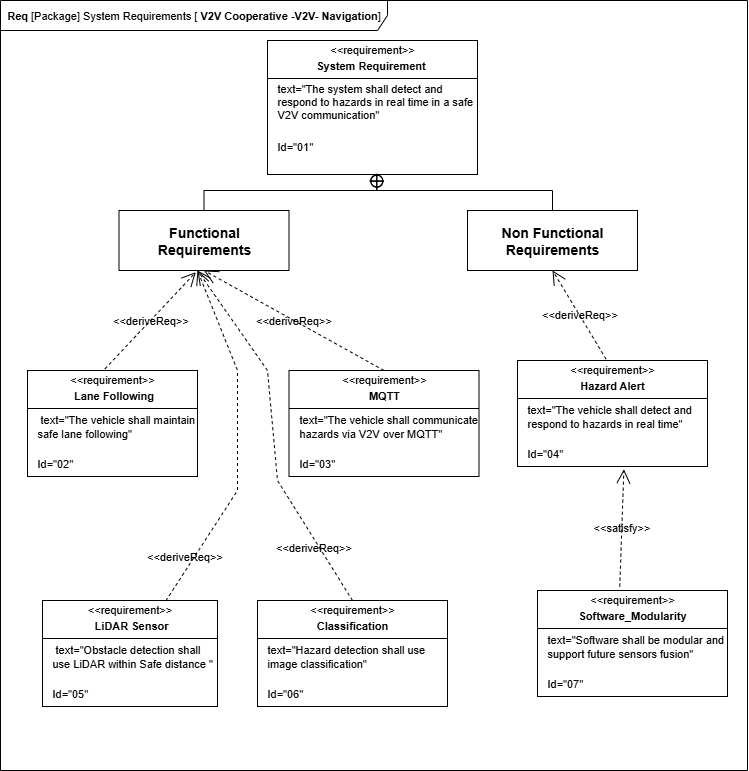

The diagram above was exported from draw.io. Its source (the exported page's mxGraphModel, read from the mxfile embedded in the PNG):
<mxGraphModel dx="1091" dy="613" grid="1" gridSize="10" guides="1" tooltips="1" connect="1" arrows="1" fold="1" page="1" pageScale="1" pageWidth="827" pageHeight="1169" math="0" shadow="0">
  <root>
    <mxCell id="0" />
    <mxCell id="1" parent="0" />
    <mxCell id="mPgQsxYJiPaG7lfjC5M3-1" value="&lt;font&gt;&lt;b&gt;Req &lt;/b&gt;[Package] System Requirements [ &lt;b&gt;V2V Cooperative -V2V- Navigation&lt;/b&gt;&lt;span style=&quot;background-color: transparent; color: light-dark(rgb(0, 0, 0), rgb(255, 255, 255));&quot;&gt;]&lt;/span&gt;&lt;/font&gt;" style="shape=umlFrame;whiteSpace=wrap;html=1;pointerEvents=0;width=387;height=30;strokeWidth=1;fontSize=11;labelBackgroundColor=none;rounded=0;" vertex="1" parent="1">
      <mxGeometry x="33" y="230" width="747" height="770" as="geometry" />
    </mxCell>
    <mxCell id="mPgQsxYJiPaG7lfjC5M3-2" value="" style="fontStyle=1;align=center;verticalAlign=middle;childLayout=stackLayout;horizontal=1;horizontalStack=0;resizeParent=1;resizeParentMax=0;resizeLast=0;marginBottom=0;strokeWidth=1;fontSize=11;labelBackgroundColor=none;rounded=0;" vertex="1" parent="1">
      <mxGeometry x="300" y="270" width="210" height="134" as="geometry" />
    </mxCell>
    <mxCell id="mPgQsxYJiPaG7lfjC5M3-3" value="&amp;lt;&amp;lt;requirement&amp;gt;&amp;gt;" style="html=1;align=center;spacing=0;verticalAlign=middle;strokeColor=none;fillColor=none;whiteSpace=wrap;spacingTop=3;strokeWidth=1;fontSize=11;labelBackgroundColor=none;rounded=0;" vertex="1" parent="mPgQsxYJiPaG7lfjC5M3-2">
      <mxGeometry width="210" height="16" as="geometry" />
    </mxCell>
    <mxCell id="mPgQsxYJiPaG7lfjC5M3-4" value="System Requirement&amp;nbsp;" style="html=1;align=center;spacing=0;verticalAlign=middle;strokeColor=none;fillColor=none;whiteSpace=wrap;fontStyle=1;strokeWidth=1;fontSize=11;labelBackgroundColor=none;rounded=0;" vertex="1" parent="mPgQsxYJiPaG7lfjC5M3-2">
      <mxGeometry y="16" width="210" height="18" as="geometry" />
    </mxCell>
    <mxCell id="mPgQsxYJiPaG7lfjC5M3-5" value="" style="line;strokeWidth=1;fillColor=none;align=left;verticalAlign=middle;spacingTop=-1;spacingLeft=3;spacingRight=3;rotatable=0;labelPosition=right;points=[];portConstraint=eastwest;fontSize=11;labelBackgroundColor=none;rounded=0;" vertex="1" parent="mPgQsxYJiPaG7lfjC5M3-2">
      <mxGeometry y="34" width="210" height="8" as="geometry" />
    </mxCell>
    <mxCell id="mPgQsxYJiPaG7lfjC5M3-6" value="text=&quot;The system shall detect and respond to hazards in real time in a safe V2V communication&quot;" style="html=1;align=left;spacing=0;verticalAlign=middle;strokeColor=none;fillColor=none;whiteSpace=wrap;spacingLeft=10;strokeWidth=1;fontSize=11;labelBackgroundColor=none;rounded=0;" vertex="1" parent="mPgQsxYJiPaG7lfjC5M3-2">
      <mxGeometry y="42" width="210" height="38" as="geometry" />
    </mxCell>
    <mxCell id="mPgQsxYJiPaG7lfjC5M3-7" value="Id=&quot;01&quot;" style="html=1;align=left;spacing=0;verticalAlign=middle;strokeColor=none;fillColor=none;whiteSpace=wrap;spacingLeft=10;strokeWidth=1;fontSize=11;labelBackgroundColor=none;rounded=0;" vertex="1" parent="mPgQsxYJiPaG7lfjC5M3-2">
      <mxGeometry y="80" width="210" height="52" as="geometry" />
    </mxCell>
    <mxCell id="mPgQsxYJiPaG7lfjC5M3-8" value="" style="html=1;align=center;spacing=0;verticalAlign=middle;strokeColor=none;fillColor=none;whiteSpace=wrap;strokeWidth=1;fontSize=11;labelBackgroundColor=none;rounded=0;" vertex="1" parent="mPgQsxYJiPaG7lfjC5M3-2">
      <mxGeometry y="132" width="210" height="2" as="geometry" />
    </mxCell>
    <mxCell id="mPgQsxYJiPaG7lfjC5M3-10" value="&lt;b&gt;&lt;font style=&quot;font-size: 14px;&quot;&gt;Functional Requirements&lt;/font&gt;&lt;/b&gt;" style="shape=rect;html=1;whiteSpace=wrap;align=center;strokeWidth=1;fontSize=11;labelBackgroundColor=none;rounded=0;" vertex="1" parent="1">
      <mxGeometry x="151.5" y="440" width="170" height="60" as="geometry" />
    </mxCell>
    <mxCell id="mPgQsxYJiPaG7lfjC5M3-11" value="&lt;b&gt;&lt;font style=&quot;font-size: 14px;&quot;&gt;Non Functional Requirements&lt;/font&gt;&lt;/b&gt;" style="shape=rect;html=1;whiteSpace=wrap;align=center;strokeWidth=1;fontSize=11;labelBackgroundColor=none;rounded=0;" vertex="1" parent="1">
      <mxGeometry x="500" y="440" width="170" height="60" as="geometry" />
    </mxCell>
    <mxCell id="mPgQsxYJiPaG7lfjC5M3-12" value="" style="rounded=0;html=1;labelBackgroundColor=none;endArrow=none;edgeStyle=elbowEdgeStyle;elbow=vertical;startArrow=sysMLPackCont;startSize=12;entryX=0.5;entryY=0;entryDx=0;entryDy=0;strokeWidth=1;fontSize=11;exitX=0.521;exitY=0.93;exitDx=0;exitDy=0;exitPerimeter=0;fontColor=default;" edge="1" source="mPgQsxYJiPaG7lfjC5M3-8" target="mPgQsxYJiPaG7lfjC5M3-10" parent="1">
      <mxGeometry relative="1" as="geometry">
        <mxPoint x="410" y="410" as="sourcePoint" />
        <mxPoint x="210" y="524" as="targetPoint" />
        <Array as="points">
          <mxPoint x="320" y="420" />
        </Array>
      </mxGeometry>
    </mxCell>
    <mxCell id="mPgQsxYJiPaG7lfjC5M3-13" value="" style="rounded=0;html=1;labelBackgroundColor=none;endArrow=none;edgeStyle=elbowEdgeStyle;elbow=vertical;startArrow=sysMLPackCont;startSize=12;exitX=0.52;exitY=0.643;exitDx=0;exitDy=0;exitPerimeter=0;entryX=0.5;entryY=0;entryDx=0;entryDy=0;strokeWidth=1;fontSize=11;fontColor=default;" edge="1" source="mPgQsxYJiPaG7lfjC5M3-8" target="mPgQsxYJiPaG7lfjC5M3-11" parent="1">
      <mxGeometry relative="1" as="geometry">
        <mxPoint x="409.99999999999994" y="413.476" as="sourcePoint" />
        <mxPoint x="618.2" y="530" as="targetPoint" />
        <Array as="points">
          <mxPoint x="490" y="420" />
        </Array>
      </mxGeometry>
    </mxCell>
    <mxCell id="mPgQsxYJiPaG7lfjC5M3-14" value="" style="fontStyle=1;align=center;verticalAlign=middle;childLayout=stackLayout;horizontal=1;horizontalStack=0;resizeParent=1;resizeParentMax=0;resizeLast=0;marginBottom=0;strokeWidth=1;fontSize=11;labelBackgroundColor=none;rounded=0;" vertex="1" parent="1">
      <mxGeometry x="60" y="600" width="170" height="106" as="geometry" />
    </mxCell>
    <mxCell id="mPgQsxYJiPaG7lfjC5M3-15" value="&amp;lt;&amp;lt;requirement&amp;gt;&amp;gt;" style="html=1;align=center;spacing=0;verticalAlign=middle;strokeColor=none;fillColor=none;whiteSpace=wrap;spacingTop=3;strokeWidth=1;fontSize=11;labelBackgroundColor=none;rounded=0;" vertex="1" parent="mPgQsxYJiPaG7lfjC5M3-14">
      <mxGeometry width="170" height="16" as="geometry" />
    </mxCell>
    <mxCell id="mPgQsxYJiPaG7lfjC5M3-16" value="&amp;nbsp;Lane Following" style="html=1;align=center;spacing=0;verticalAlign=middle;strokeColor=none;fillColor=none;whiteSpace=wrap;fontStyle=1;strokeWidth=1;fontSize=11;labelBackgroundColor=none;rounded=0;" vertex="1" parent="mPgQsxYJiPaG7lfjC5M3-14">
      <mxGeometry y="16" width="170" height="18" as="geometry" />
    </mxCell>
    <mxCell id="mPgQsxYJiPaG7lfjC5M3-17" value="" style="line;strokeWidth=1;fillColor=none;align=left;verticalAlign=middle;spacingTop=-1;spacingLeft=3;spacingRight=3;rotatable=0;labelPosition=right;points=[];portConstraint=eastwest;fontSize=11;labelBackgroundColor=none;rounded=0;" vertex="1" parent="mPgQsxYJiPaG7lfjC5M3-14">
      <mxGeometry y="34" width="170" height="8" as="geometry" />
    </mxCell>
    <mxCell id="mPgQsxYJiPaG7lfjC5M3-18" value="&amp;nbsp;text=&quot;The vehicle shall maintain safe lane following&quot;" style="html=1;align=left;spacing=0;verticalAlign=middle;strokeColor=none;fillColor=none;whiteSpace=wrap;spacingLeft=10;strokeWidth=1;fontSize=11;labelBackgroundColor=none;rounded=0;" vertex="1" parent="mPgQsxYJiPaG7lfjC5M3-14">
      <mxGeometry y="42" width="170" height="28" as="geometry" />
    </mxCell>
    <mxCell id="mPgQsxYJiPaG7lfjC5M3-20" value="" style="html=1;align=center;spacing=0;verticalAlign=middle;strokeColor=none;fillColor=none;whiteSpace=wrap;strokeWidth=1;fontSize=11;labelBackgroundColor=none;rounded=0;" vertex="1" parent="mPgQsxYJiPaG7lfjC5M3-14">
      <mxGeometry y="70" width="170" height="10" as="geometry" />
    </mxCell>
    <mxCell id="mPgQsxYJiPaG7lfjC5M3-19" value="Id=&quot;02&quot;" style="html=1;align=left;spacing=0;verticalAlign=middle;strokeColor=none;fillColor=none;whiteSpace=wrap;spacingLeft=10;strokeWidth=1;fontSize=11;labelBackgroundColor=none;rounded=0;" vertex="1" parent="mPgQsxYJiPaG7lfjC5M3-14">
      <mxGeometry y="80" width="170" height="26" as="geometry" />
    </mxCell>
    <mxCell id="mPgQsxYJiPaG7lfjC5M3-21" value="" style="fontStyle=1;align=center;verticalAlign=middle;childLayout=stackLayout;horizontal=1;horizontalStack=0;resizeParent=1;resizeParentMax=0;resizeLast=0;marginBottom=0;strokeWidth=1;fontSize=11;labelBackgroundColor=none;rounded=0;" vertex="1" parent="1">
      <mxGeometry x="321.5" y="600" width="190" height="106" as="geometry" />
    </mxCell>
    <mxCell id="mPgQsxYJiPaG7lfjC5M3-22" value="&amp;lt;&amp;lt;requirement&amp;gt;&amp;gt;" style="html=1;align=center;spacing=0;verticalAlign=middle;strokeColor=none;fillColor=none;whiteSpace=wrap;spacingTop=3;strokeWidth=1;fontSize=11;labelBackgroundColor=none;rounded=0;" vertex="1" parent="mPgQsxYJiPaG7lfjC5M3-21">
      <mxGeometry width="190" height="16" as="geometry" />
    </mxCell>
    <mxCell id="mPgQsxYJiPaG7lfjC5M3-23" value="MQTT" style="html=1;align=center;spacing=0;verticalAlign=middle;strokeColor=none;fillColor=none;whiteSpace=wrap;fontStyle=1;strokeWidth=1;fontSize=11;labelBackgroundColor=none;rounded=0;" vertex="1" parent="mPgQsxYJiPaG7lfjC5M3-21">
      <mxGeometry y="16" width="190" height="18" as="geometry" />
    </mxCell>
    <mxCell id="mPgQsxYJiPaG7lfjC5M3-24" value="" style="line;strokeWidth=1;fillColor=none;align=left;verticalAlign=middle;spacingTop=-1;spacingLeft=3;spacingRight=3;rotatable=0;labelPosition=right;points=[];portConstraint=eastwest;fontSize=11;labelBackgroundColor=none;rounded=0;" vertex="1" parent="mPgQsxYJiPaG7lfjC5M3-21">
      <mxGeometry y="34" width="190" height="8" as="geometry" />
    </mxCell>
    <mxCell id="mPgQsxYJiPaG7lfjC5M3-25" value="text=&quot;The vehicle shall communicate hazards via V2V over MQTT&quot;" style="html=1;align=left;spacing=0;verticalAlign=middle;strokeColor=none;fillColor=none;whiteSpace=wrap;spacingLeft=10;strokeWidth=1;fontSize=11;labelBackgroundColor=none;rounded=0;" vertex="1" parent="mPgQsxYJiPaG7lfjC5M3-21">
      <mxGeometry y="42" width="190" height="28" as="geometry" />
    </mxCell>
    <mxCell id="mPgQsxYJiPaG7lfjC5M3-26" value="" style="html=1;align=center;spacing=0;verticalAlign=middle;strokeColor=none;fillColor=none;whiteSpace=wrap;strokeWidth=1;fontSize=11;labelBackgroundColor=none;rounded=0;" vertex="1" parent="mPgQsxYJiPaG7lfjC5M3-21">
      <mxGeometry y="70" width="190" height="10" as="geometry" />
    </mxCell>
    <mxCell id="mPgQsxYJiPaG7lfjC5M3-27" value="Id=&quot;03&quot;" style="html=1;align=left;spacing=0;verticalAlign=middle;strokeColor=none;fillColor=none;whiteSpace=wrap;spacingLeft=10;strokeWidth=1;fontSize=11;labelBackgroundColor=none;rounded=0;" vertex="1" parent="mPgQsxYJiPaG7lfjC5M3-21">
      <mxGeometry y="80" width="190" height="26" as="geometry" />
    </mxCell>
    <mxCell id="mPgQsxYJiPaG7lfjC5M3-28" value="" style="fontStyle=1;align=center;verticalAlign=middle;childLayout=stackLayout;horizontal=1;horizontalStack=0;resizeParent=1;resizeParentMax=0;resizeLast=0;marginBottom=0;strokeWidth=1;fontSize=11;labelBackgroundColor=none;rounded=0;" vertex="1" parent="1">
      <mxGeometry x="75" y="830" width="175" height="106" as="geometry" />
    </mxCell>
    <mxCell id="mPgQsxYJiPaG7lfjC5M3-29" value="&amp;lt;&amp;lt;requirement&amp;gt;&amp;gt;" style="html=1;align=center;spacing=0;verticalAlign=middle;strokeColor=none;fillColor=none;whiteSpace=wrap;spacingTop=3;strokeWidth=1;fontSize=11;labelBackgroundColor=none;rounded=0;" vertex="1" parent="mPgQsxYJiPaG7lfjC5M3-28">
      <mxGeometry width="175" height="16" as="geometry" />
    </mxCell>
    <mxCell id="mPgQsxYJiPaG7lfjC5M3-30" value="&amp;nbsp;LiDAR Sensor" style="html=1;align=center;spacing=0;verticalAlign=middle;strokeColor=none;fillColor=none;whiteSpace=wrap;fontStyle=1;strokeWidth=1;fontSize=11;labelBackgroundColor=none;rounded=0;" vertex="1" parent="mPgQsxYJiPaG7lfjC5M3-28">
      <mxGeometry y="16" width="175" height="18" as="geometry" />
    </mxCell>
    <mxCell id="mPgQsxYJiPaG7lfjC5M3-31" value="" style="line;strokeWidth=1;fillColor=none;align=left;verticalAlign=middle;spacingTop=-1;spacingLeft=3;spacingRight=3;rotatable=0;labelPosition=right;points=[];portConstraint=eastwest;fontSize=11;labelBackgroundColor=none;rounded=0;" vertex="1" parent="mPgQsxYJiPaG7lfjC5M3-28">
      <mxGeometry y="34" width="175" height="8" as="geometry" />
    </mxCell>
    <mxCell id="mPgQsxYJiPaG7lfjC5M3-32" value="&amp;nbsp;text=&quot;Obstacle detection shall use LiDAR within Safe distance &quot;" style="html=1;align=left;spacing=0;verticalAlign=middle;strokeColor=none;fillColor=none;whiteSpace=wrap;spacingLeft=10;strokeWidth=1;fontSize=11;labelBackgroundColor=none;rounded=0;" vertex="1" parent="mPgQsxYJiPaG7lfjC5M3-28">
      <mxGeometry y="42" width="175" height="28" as="geometry" />
    </mxCell>
    <mxCell id="mPgQsxYJiPaG7lfjC5M3-33" value="" style="html=1;align=center;spacing=0;verticalAlign=middle;strokeColor=none;fillColor=none;whiteSpace=wrap;strokeWidth=1;fontSize=11;labelBackgroundColor=none;rounded=0;" vertex="1" parent="mPgQsxYJiPaG7lfjC5M3-28">
      <mxGeometry y="70" width="175" height="10" as="geometry" />
    </mxCell>
    <mxCell id="mPgQsxYJiPaG7lfjC5M3-34" value="Id=&quot;05&quot;" style="html=1;align=left;spacing=0;verticalAlign=middle;strokeColor=none;fillColor=none;whiteSpace=wrap;spacingLeft=10;strokeWidth=1;fontSize=11;labelBackgroundColor=none;rounded=0;" vertex="1" parent="mPgQsxYJiPaG7lfjC5M3-28">
      <mxGeometry y="80" width="175" height="26" as="geometry" />
    </mxCell>
    <mxCell id="mPgQsxYJiPaG7lfjC5M3-35" value="" style="fontStyle=1;align=center;verticalAlign=middle;childLayout=stackLayout;horizontal=1;horizontalStack=0;resizeParent=1;resizeParentMax=0;resizeLast=0;marginBottom=0;strokeWidth=1;fontSize=11;labelBackgroundColor=none;rounded=0;" vertex="1" parent="1">
      <mxGeometry x="290" y="830" width="190" height="106" as="geometry" />
    </mxCell>
    <mxCell id="mPgQsxYJiPaG7lfjC5M3-36" value="&amp;lt;&amp;lt;requirement&amp;gt;&amp;gt;" style="html=1;align=center;spacing=0;verticalAlign=middle;strokeColor=none;fillColor=none;whiteSpace=wrap;spacingTop=3;strokeWidth=1;fontSize=11;labelBackgroundColor=none;rounded=0;" vertex="1" parent="mPgQsxYJiPaG7lfjC5M3-35">
      <mxGeometry width="190" height="16" as="geometry" />
    </mxCell>
    <mxCell id="mPgQsxYJiPaG7lfjC5M3-37" value="Classification" style="html=1;align=center;spacing=0;verticalAlign=middle;strokeColor=none;fillColor=none;whiteSpace=wrap;fontStyle=1;strokeWidth=1;fontSize=11;labelBackgroundColor=none;rounded=0;" vertex="1" parent="mPgQsxYJiPaG7lfjC5M3-35">
      <mxGeometry y="16" width="190" height="18" as="geometry" />
    </mxCell>
    <mxCell id="mPgQsxYJiPaG7lfjC5M3-38" value="" style="line;strokeWidth=1;fillColor=none;align=left;verticalAlign=middle;spacingTop=-1;spacingLeft=3;spacingRight=3;rotatable=0;labelPosition=right;points=[];portConstraint=eastwest;fontSize=11;labelBackgroundColor=none;rounded=0;" vertex="1" parent="mPgQsxYJiPaG7lfjC5M3-35">
      <mxGeometry y="34" width="190" height="8" as="geometry" />
    </mxCell>
    <mxCell id="mPgQsxYJiPaG7lfjC5M3-39" value="text=&quot;Hazard detection shall use image classification&quot;" style="html=1;align=left;spacing=0;verticalAlign=middle;strokeColor=none;fillColor=none;whiteSpace=wrap;spacingLeft=10;strokeWidth=1;fontSize=11;labelBackgroundColor=none;rounded=0;" vertex="1" parent="mPgQsxYJiPaG7lfjC5M3-35">
      <mxGeometry y="42" width="190" height="28" as="geometry" />
    </mxCell>
    <mxCell id="mPgQsxYJiPaG7lfjC5M3-40" value="" style="html=1;align=center;spacing=0;verticalAlign=middle;strokeColor=none;fillColor=none;whiteSpace=wrap;strokeWidth=1;fontSize=11;labelBackgroundColor=none;rounded=0;" vertex="1" parent="mPgQsxYJiPaG7lfjC5M3-35">
      <mxGeometry y="70" width="190" height="10" as="geometry" />
    </mxCell>
    <mxCell id="mPgQsxYJiPaG7lfjC5M3-41" value="Id=&quot;06&quot;" style="html=1;align=left;spacing=0;verticalAlign=middle;strokeColor=none;fillColor=none;whiteSpace=wrap;spacingLeft=10;strokeWidth=1;fontSize=11;labelBackgroundColor=none;rounded=0;" vertex="1" parent="mPgQsxYJiPaG7lfjC5M3-35">
      <mxGeometry y="80" width="190" height="26" as="geometry" />
    </mxCell>
    <mxCell id="mPgQsxYJiPaG7lfjC5M3-42" value="" style="fontStyle=1;align=center;verticalAlign=middle;childLayout=stackLayout;horizontal=1;horizontalStack=0;resizeParent=1;resizeParentMax=0;resizeLast=0;marginBottom=0;strokeWidth=1;fontSize=11;labelBackgroundColor=none;rounded=0;" vertex="1" parent="1">
      <mxGeometry x="550" y="590" width="190" height="106" as="geometry" />
    </mxCell>
    <mxCell id="mPgQsxYJiPaG7lfjC5M3-43" value="&amp;lt;&amp;lt;requirement&amp;gt;&amp;gt;" style="html=1;align=center;spacing=0;verticalAlign=middle;strokeColor=none;fillColor=none;whiteSpace=wrap;spacingTop=3;strokeWidth=1;fontSize=11;labelBackgroundColor=none;rounded=0;" vertex="1" parent="mPgQsxYJiPaG7lfjC5M3-42">
      <mxGeometry width="190" height="16" as="geometry" />
    </mxCell>
    <mxCell id="mPgQsxYJiPaG7lfjC5M3-44" value="Hazard Alert" style="html=1;align=center;spacing=0;verticalAlign=middle;strokeColor=none;fillColor=none;whiteSpace=wrap;fontStyle=1;strokeWidth=1;fontSize=11;labelBackgroundColor=none;rounded=0;" vertex="1" parent="mPgQsxYJiPaG7lfjC5M3-42">
      <mxGeometry y="16" width="190" height="18" as="geometry" />
    </mxCell>
    <mxCell id="mPgQsxYJiPaG7lfjC5M3-45" value="" style="line;strokeWidth=1;fillColor=none;align=left;verticalAlign=middle;spacingTop=-1;spacingLeft=3;spacingRight=3;rotatable=0;labelPosition=right;points=[];portConstraint=eastwest;fontSize=11;labelBackgroundColor=none;rounded=0;" vertex="1" parent="mPgQsxYJiPaG7lfjC5M3-42">
      <mxGeometry y="34" width="190" height="8" as="geometry" />
    </mxCell>
    <mxCell id="mPgQsxYJiPaG7lfjC5M3-46" value="text=&quot;The vehicle shall detect and respond to hazards in real time&quot;" style="html=1;align=left;spacing=0;verticalAlign=middle;strokeColor=none;fillColor=none;whiteSpace=wrap;spacingLeft=10;strokeWidth=1;fontSize=11;labelBackgroundColor=none;rounded=0;" vertex="1" parent="mPgQsxYJiPaG7lfjC5M3-42">
      <mxGeometry y="42" width="190" height="28" as="geometry" />
    </mxCell>
    <mxCell id="mPgQsxYJiPaG7lfjC5M3-47" value="" style="html=1;align=center;spacing=0;verticalAlign=middle;strokeColor=none;fillColor=none;whiteSpace=wrap;strokeWidth=1;fontSize=11;labelBackgroundColor=none;rounded=0;" vertex="1" parent="mPgQsxYJiPaG7lfjC5M3-42">
      <mxGeometry y="70" width="190" height="10" as="geometry" />
    </mxCell>
    <mxCell id="mPgQsxYJiPaG7lfjC5M3-48" value="Id=&quot;04&quot;" style="html=1;align=left;spacing=0;verticalAlign=middle;strokeColor=none;fillColor=none;whiteSpace=wrap;spacingLeft=10;strokeWidth=1;fontSize=11;labelBackgroundColor=none;rounded=0;" vertex="1" parent="mPgQsxYJiPaG7lfjC5M3-42">
      <mxGeometry y="80" width="190" height="26" as="geometry" />
    </mxCell>
    <mxCell id="mPgQsxYJiPaG7lfjC5M3-49" value="" style="fontStyle=1;align=center;verticalAlign=middle;childLayout=stackLayout;horizontal=1;horizontalStack=0;resizeParent=1;resizeParentMax=0;resizeLast=0;marginBottom=0;strokeWidth=1;fontSize=11;labelBackgroundColor=none;rounded=0;" vertex="1" parent="1">
      <mxGeometry x="570" y="820" width="190" height="106" as="geometry" />
    </mxCell>
    <mxCell id="mPgQsxYJiPaG7lfjC5M3-50" value="&amp;lt;&amp;lt;requirement&amp;gt;&amp;gt;" style="html=1;align=center;spacing=0;verticalAlign=middle;strokeColor=none;fillColor=none;whiteSpace=wrap;spacingTop=3;strokeWidth=1;fontSize=11;labelBackgroundColor=none;rounded=0;" vertex="1" parent="mPgQsxYJiPaG7lfjC5M3-49">
      <mxGeometry width="190" height="16" as="geometry" />
    </mxCell>
    <mxCell id="mPgQsxYJiPaG7lfjC5M3-51" value="Software_Modularity" style="html=1;align=center;spacing=0;verticalAlign=middle;strokeColor=none;fillColor=none;whiteSpace=wrap;fontStyle=1;strokeWidth=1;fontSize=11;labelBackgroundColor=none;rounded=0;" vertex="1" parent="mPgQsxYJiPaG7lfjC5M3-49">
      <mxGeometry y="16" width="190" height="18" as="geometry" />
    </mxCell>
    <mxCell id="mPgQsxYJiPaG7lfjC5M3-52" value="" style="line;strokeWidth=1;fillColor=none;align=left;verticalAlign=middle;spacingTop=-1;spacingLeft=3;spacingRight=3;rotatable=0;labelPosition=right;points=[];portConstraint=eastwest;fontSize=11;labelBackgroundColor=none;rounded=0;" vertex="1" parent="mPgQsxYJiPaG7lfjC5M3-49">
      <mxGeometry y="34" width="190" height="8" as="geometry" />
    </mxCell>
    <mxCell id="mPgQsxYJiPaG7lfjC5M3-53" value="text=&quot;Software shall be modular and support future sensors fusion&quot;" style="html=1;align=left;spacing=0;verticalAlign=middle;strokeColor=none;fillColor=none;whiteSpace=wrap;spacingLeft=10;strokeWidth=1;fontSize=11;labelBackgroundColor=none;rounded=0;" vertex="1" parent="mPgQsxYJiPaG7lfjC5M3-49">
      <mxGeometry y="42" width="190" height="28" as="geometry" />
    </mxCell>
    <mxCell id="mPgQsxYJiPaG7lfjC5M3-54" value="" style="html=1;align=center;spacing=0;verticalAlign=middle;strokeColor=none;fillColor=none;whiteSpace=wrap;strokeWidth=1;fontSize=11;labelBackgroundColor=none;rounded=0;" vertex="1" parent="mPgQsxYJiPaG7lfjC5M3-49">
      <mxGeometry y="70" width="190" height="10" as="geometry" />
    </mxCell>
    <mxCell id="mPgQsxYJiPaG7lfjC5M3-55" value="Id=&quot;07&quot;" style="html=1;align=left;spacing=0;verticalAlign=middle;strokeColor=none;fillColor=none;whiteSpace=wrap;spacingLeft=10;strokeWidth=1;fontSize=11;labelBackgroundColor=none;rounded=0;" vertex="1" parent="mPgQsxYJiPaG7lfjC5M3-49">
      <mxGeometry y="80" width="190" height="26" as="geometry" />
    </mxCell>
    <mxCell id="mPgQsxYJiPaG7lfjC5M3-60" value="&amp;lt;&amp;lt;deriveReq&amp;gt;&amp;gt;" style="endArrow=open;html=1;edgeStyle=none;endSize=12;dashed=1;rounded=0;entryX=0.452;entryY=1.029;entryDx=0;entryDy=0;entryPerimeter=0;exitX=0.456;exitY=-0.103;exitDx=0;exitDy=0;exitPerimeter=0;fontSize=11;labelBackgroundColor=none;fontColor=default;" edge="1" source="mPgQsxYJiPaG7lfjC5M3-15" target="mPgQsxYJiPaG7lfjC5M3-10" parent="1">
      <mxGeometry relative="1" as="geometry">
        <mxPoint x="390" y="650" as="sourcePoint" />
        <mxPoint x="510" y="650" as="targetPoint" />
      </mxGeometry>
    </mxCell>
    <mxCell id="mPgQsxYJiPaG7lfjC5M3-61" value="&amp;lt;&amp;lt;deriveReq&amp;gt;&amp;gt;" style="endArrow=open;html=1;edgeStyle=none;endSize=12;dashed=1;rounded=0;entryX=0.5;entryY=1;entryDx=0;entryDy=0;exitX=0.5;exitY=0;exitDx=0;exitDy=0;fontSize=11;labelBackgroundColor=none;fontColor=default;" edge="1" parent="1" source="mPgQsxYJiPaG7lfjC5M3-22" target="mPgQsxYJiPaG7lfjC5M3-10">
      <mxGeometry relative="1" as="geometry">
        <mxPoint x="260" y="606" as="sourcePoint" />
        <mxPoint x="330" y="560" as="targetPoint" />
      </mxGeometry>
    </mxCell>
    <mxCell id="mPgQsxYJiPaG7lfjC5M3-62" value="&amp;lt;&amp;lt;deriveReq&amp;gt;&amp;gt;" style="endArrow=open;html=1;edgeStyle=none;endSize=12;dashed=1;rounded=0;exitX=0.705;exitY=0.016;exitDx=0;exitDy=0;exitPerimeter=0;fontSize=11;labelBackgroundColor=none;fontColor=default;" edge="1" parent="1" source="mPgQsxYJiPaG7lfjC5M3-29">
      <mxGeometry x="-0.7345" y="8" relative="1" as="geometry">
        <mxPoint x="290" y="636" as="sourcePoint" />
        <mxPoint x="230" y="500" as="targetPoint" />
        <Array as="points">
          <mxPoint x="270" y="720" />
          <mxPoint x="270" y="600" />
        </Array>
        <mxPoint as="offset" />
      </mxGeometry>
    </mxCell>
    <mxCell id="mPgQsxYJiPaG7lfjC5M3-63" value="&amp;lt;&amp;lt;deriveReq&amp;gt;&amp;gt;" style="endArrow=open;html=1;edgeStyle=none;endSize=12;dashed=1;rounded=0;exitX=0.5;exitY=0;exitDx=0;exitDy=0;fontSize=11;labelBackgroundColor=none;fontColor=default;" edge="1" parent="1" source="mPgQsxYJiPaG7lfjC5M3-36">
      <mxGeometry x="-0.6508" y="5" relative="1" as="geometry">
        <mxPoint x="314" y="900" as="sourcePoint" />
        <mxPoint x="230" y="500" as="targetPoint" />
        <Array as="points">
          <mxPoint x="310" y="710" />
          <mxPoint x="300" y="600" />
        </Array>
        <mxPoint as="offset" />
      </mxGeometry>
    </mxCell>
    <mxCell id="mPgQsxYJiPaG7lfjC5M3-64" value="&amp;lt;&amp;lt;deriveReq&amp;gt;&amp;gt;" style="endArrow=open;html=1;edgeStyle=none;endSize=12;dashed=1;rounded=0;entryX=0.5;entryY=1;entryDx=0;entryDy=0;exitX=0.466;exitY=-0.09;exitDx=0;exitDy=0;exitPerimeter=0;fontSize=11;labelBackgroundColor=none;fontColor=default;" edge="1" parent="1" source="mPgQsxYJiPaG7lfjC5M3-43" target="mPgQsxYJiPaG7lfjC5M3-11">
      <mxGeometry relative="1" as="geometry">
        <mxPoint x="760" y="620" as="sourcePoint" />
        <mxPoint x="600" y="570" as="targetPoint" />
      </mxGeometry>
    </mxCell>
    <mxCell id="mPgQsxYJiPaG7lfjC5M3-67" value="&amp;lt;&amp;lt;satisfy&amp;gt;&amp;gt;" style="endArrow=open;edgeStyle=none;endSize=12;dashed=1;html=1;rounded=0;entryX=0.56;entryY=1.107;entryDx=0;entryDy=0;entryPerimeter=0;exitX=0.433;exitY=-0.243;exitDx=0;exitDy=0;exitPerimeter=0;fontSize=11;labelBackgroundColor=none;fontColor=default;" edge="1" source="mPgQsxYJiPaG7lfjC5M3-50" target="mPgQsxYJiPaG7lfjC5M3-48" parent="1">
      <mxGeometry relative="1" as="geometry">
        <mxPoint x="320" y="680" as="sourcePoint" />
        <mxPoint x="440" y="680" as="targetPoint" />
      </mxGeometry>
    </mxCell>
  </root>
</mxGraphModel>